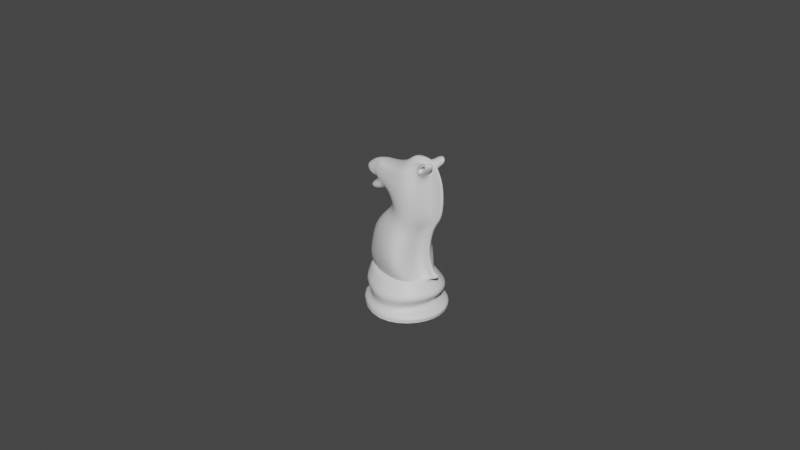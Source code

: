 # Source: ChessPieceKnight015.blend  (saved by Blender 2.91.10; exported with 4.5.12 LTS)
import bpy
from mathutils import Matrix  # noqa: F401  (used for matrix-valued properties, if any)

bpy.ops.wm.read_factory_settings(use_empty=True)
scene = bpy.context.scene
scene.name = 'Scene'

# ---- collections
col_collection = bpy.data.collections.new('Collection'); scene.collection.children.link(col_collection)

# ---- images (referenced by path relative to the original .blend; pixels are not part of the script)
import os
ASSET_DIR = os.environ.get("B2B_ASSET_DIR", "")  # directory of the original .blend (textures are referenced by path, not embedded)
HERE = os.path.dirname(os.path.abspath(__file__))  # packed textures are extracted next to this script under _unpacked/

def load_image(name, relpath, width, height, colorspace="sRGB"):
    """Load a texture the original file referenced (path relative to the .blend, or extracted next to this script)."""
    p = next((c for c in (os.path.join(HERE, relpath), os.path.join(ASSET_DIR, relpath)) if relpath and os.path.exists(c)), "")
    if p:
        img = bpy.data.images.load(p, check_existing=True)
        img.name = name
    else:  # same state as the original file: an image datablock whose file is absent (Cycles renders it pink)
        img = bpy.data.images.new(name, width, height)
        img.source = "FILE"
        img.filepath = "//" + (relpath or name)
    img.colorspace_settings.name = colorspace
    return img
img_staunton_knight_png = load_image('Staunton Knight.png', 'Staunton Knight.png', 1024, 1024, 'sRGB')

# ---- materials (node trees are filled in below, after node groups)
mat_staunton_pawn = bpy.data.materials.new('Staunton Pawn')
mat_staunton_pawn.surface_render_method = 'BLENDED'
mat_staunton_pawn.blend_method = 'BLEND'
mat_knightmat = bpy.data.materials.new('KnightMat')

# ---- material node trees
mat_staunton_pawn.use_nodes = True; mat_staunton_pawn.node_tree.nodes.clear()
_N = mat_staunton_pawn.node_tree.nodes; _L = mat_staunton_pawn.node_tree.links
n0 = _N.new('ShaderNodeOutputMaterial'); n0.name = 'Material Output'; n0.location = (300, 300)
n1 = _N.new('ShaderNodeTexImage'); n1.name = 'Image Texture'; n1.location = (-200, 300)
n1.image = img_staunton_knight_png
n1.extension = 'CLIP'
n2 = _N.new('ShaderNodeBsdfPrincipled'); n2.name = 'Principled BSDF'; n2.location = (0, 300)
n2.distribution = 'GGX'
n2.subsurface_method = 'BURLEY'
n2.inputs[3].default_value = 1.45
n2.inputs[27].default_value = (0.0, 0.0, 0.0, 1.0)
n2.inputs[28].default_value = 1.0
_L.new(n1.outputs[0], n2.inputs[0])
_L.new(n1.outputs[1], n2.inputs[4])
_L.new(n2.outputs[0], n0.inputs[0])
n0.is_active_output = True
mat_knightmat.use_nodes = True; mat_knightmat.node_tree.nodes.clear()
_N = mat_knightmat.node_tree.nodes; _L = mat_knightmat.node_tree.links
n0 = _N.new('ShaderNodeBsdfPrincipled'); n0.name = 'Principled BSDF'; n0.location = (10, 300)
n0.distribution = 'GGX'
n0.subsurface_method = 'BURLEY'
n0.inputs[3].default_value = 1.45
n0.inputs[27].default_value = (0.0, 0.0, 0.0, 1.0)
n0.inputs[28].default_value = 1.0
n1 = _N.new('ShaderNodeOutputMaterial'); n1.name = 'Material Output'; n1.location = (300, 300)
_L.new(n0.outputs[0], n1.inputs[0])
n1.is_active_output = True

# ---- world
world_world = bpy.data.worlds.new('World'); scene.world = world_world
world_world.use_nodes = True; world_world.node_tree.nodes.clear()
_N = world_world.node_tree.nodes; _L = world_world.node_tree.links
n0 = _N.new('ShaderNodeOutputWorld'); n0.name = 'World Output'; n0.location = (300, 300)
n1 = _N.new('ShaderNodeBackground'); n1.name = 'Background'; n1.location = (10, 300)
n1.inputs[0].default_value = (0.05088, 0.05088, 0.05088, 1.0)
_L.new(n1.outputs[0], n0.inputs[0])
n0.is_active_output = True
world_world.color = (0.05088, 0.05088, 0.05088)
world_world.use_sun_shadow = False
world_world.sun_shadow_jitter_overblur = 0.0

# ---- meshes
me_staunton_pawn = bpy.data.meshes.new('Staunton Pawn')
me_staunton_pawn.from_pydata([(-0.2935, 0.0, -2.186e-08), (0.2935, 0.0, -2.186e-08), (-0.2935, 1.0, -2.186e-08), (0.2935, 1.0, -2.186e-08)], [], [(0, 1, 3, 2)])
_uv = me_staunton_pawn.uv_layers.new(name='UVMap')
_uv.uv.foreach_set('vector', [0.0, 0.0, 1.0, 0.0, 1.0, 1.0, 0.0, 1.0])
me_staunton_pawn.materials.append(mat_staunton_pawn)
me_staunton_pawn.use_remesh_fix_poles = True
me_staunton_pawn.use_remesh_preserve_attributes = False
me_staunton_pawn.use_mirror_vertex_groups = False
me_staunton_pawn.update()
me_knightmesh = bpy.data.meshes.new('KnightMesh')
me_knightmesh.from_pydata([(-0.01479, 0.0, 0.0126), (-0.02023, 0.0, 0.001488), (-0.01857, 0.0, 0.008283), (-0.02004, 0.0, 0.003094), (-0.0129, 0.0, 0.004964), (-0.01731, 0.0, 0.01052), (-0.01641, 0.0, 0.01294), (-0.01822, 0.0, 0.01435), (-0.01636, 0.0, 0.01992), (-0.01421, 0.0, 0.02648), (-0.005138, 0.0, 0.03411), (-0.001696, 0.007481, 0.0126), (0.007564, 0.006645, 0.0126), (-0.001696, 0.0161, 0.001488), (0.01683, 0.0, 0.001488), (0.01141, 0.01067, 0.001488), (-0.001696, 0.01413, 0.008283), (0.01518, 0.0, 0.008283), (0.01029, 0.009993, 0.008283), (0.01665, 0.0, 0.003094), (0.01127, 0.01071, 0.003094), (-0.001696, 0.01514, 0.003094), (-0.001696, 0.01201, 0.004964), (0.009503, 0.0, 0.004964), (0.006334, 0.008495, 0.004964), (-0.001696, 0.01188, 0.01052), (0.01392, 0.0, 0.01052), (0.009347, 0.008083, 0.01052), (-0.001696, 0.009613, 0.01294), (0.008871, 0.0, 0.0125), (0.009028, 0.006797, 0.01294), (-0.001696, 0.008431, 0.01435), (0.006765, 0.008554, 0.01435), (-0.001696, 0.009184, 0.01992), (0.005103, 0.01016, 0.01992), (-0.001696, 0.007113, 0.02875), (0.004878, 0.005829, 0.02875), (0.002479, 0.006686, 0.03187), (0.0077, 0.005049, 0.03187), (0.004678, 0.007131, 0.03976), (0.007792, 0.004812, 0.04126), (0.003598, 0.005147, 0.04793), (0.007605, 0.003596, 0.04854), (-0.01197, 0.0, 0.03972), (-0.01047, 0.002603, 0.04086), (-0.01491, 0.0, 0.04317), (-0.01226, 0.002054, 0.04234), (-0.01144, 0.0, 0.0457), (-0.009967, 0.001808, 0.04473), (-0.00413, 0.0, 0.03655), (0.001922, 0.0, 0.0487), (-0.003409, 0.004559, 0.04267), (-0.002068, 0.003786, 0.04535), (-0.003398, 0.0, 0.04684), (-0.002423, 0.004753, 0.03911), (-0.003996, 0.0, 0.0382), (-0.007125, 0.0, 0.041), (-0.007453, 0.002508, 0.04629), (-0.008229, 0.001987, 0.04535), (-0.01015, 0.002307, 0.04333), (-0.00868, 0.003043, 0.04271), (-0.009793, 0.0, 0.04657), (-0.00755, 0.0, 0.04641), (-0.005808, 0.003237, 0.04156), (-0.004856, 0.003968, 0.03867), (-0.008715, 0.0, 0.03647), (-0.0123, 0.0, 0.03852), (-0.01149, 0.003419, 0.03794), (-0.009521, 0.003875, 0.03705), (-0.001696, 0.0144, 0.001604), (-0.0177, 0.0, 0.001604), (0.01431, 0.0, 0.001604), (0.00962, 0.01019, 0.001604), (0.008977, 0.0002723, 0.0137), (0.008314, 0.001312, 0.01265), (0.00766, 0.0003505, 0.01385), (0.005453, 0.0004162, 0.01944), (0.007318, 0.0002389, 0.02888), (0.01072, 0.0002069, 0.03184), (0.009896, 0.0001972, 0.04186), (0.008259, 0.0008087, 0.04922), (0.003399, 0.001086, 0.04941), (0.01218, 0.0009324, 0.01499), (0.01233, 0.0, 0.01499), (0.01336, 0.0, 0.01395), (0.01086, 0.0009217, 0.01514), (0.01108, 0.0, 0.01514), (0.008653, 0.0009127, 0.02074), (0.008868, 0.0, 0.02074), (0.01052, 0.000937, 0.03017), (0.01065, 0.0, 0.03017), (0.01392, 0.0009414, 0.03314), (0.01404, 0.0, 0.03314), (0.01409, 0.0003591, 0.04357), (0.01418, 0.0, 0.0436), (0.01051, 0.0003671, 0.05098), (0.01057, 0.0, 0.051), (0.004014, 0.0008723, 0.05115), (0.003749, 0.0, 0.05052), (0.0132, 0.0008848, 0.01395), (0.007974, 0.003777, 0.04677), (0.004098, 0.006065, 0.04415), (-0.01103, 0.001922, 0.04362), (-0.01305, 0.0, 0.04453), (-0.002689, 0.004144, 0.04411), (-0.008021, 0.002755, 0.04463), (-0.009117, 0.002135, 0.04442), (0.009143, 0.000827, 0.04624), (0.01224, 0.0, 0.04757), (0.01217, 0.0003634, 0.04755), (0.01053, 0.003987, 0.05032), (0.01271, 0.002318, 0.05127), (0.01327, 0.00233, 0.0494), (0.01071, 0.004075, 0.04946), (0.00684, 0.002983, 0.04892), (0.007625, 0.003289, 0.04515), (0.01133, 0.003459, 0.05166), (0.01182, 0.003652, 0.04928), (0.006809, 0.003434, 0.04888), (0.007545, 0.003796, 0.04536), (0.01102, 0.003997, 0.05145), (0.01148, 0.004225, 0.04923), (0.007478, 0.002109, 0.04848), (0.007937, 0.002335, 0.04628), (0.01111, 0.002595, 0.0507), (0.01134, 0.002706, 0.04962)], [], [(25, 16, 2, 5), (16, 22, 4, 2), (6, 28, 25, 5), (4, 22, 21, 3), (11, 0, 7, 31), (6, 0, 11, 28), (7, 8, 33, 31), (33, 8, 9, 35), (35, 9, 10, 37), (37, 10, 49, 54), (18, 17, 23, 24), (16, 18, 24, 22), (71, 14, 15, 72), (72, 15, 13, 69), (23, 19, 20, 24), (27, 26, 17, 18), (24, 20, 21, 22), (30, 28, 11, 12), (74, 30, 12, 73), (25, 27, 18, 16), (81, 50, 98, 97), (27, 25, 28, 30), (77, 78, 91, 89), (11, 31, 32, 12), (31, 33, 34, 32), (80, 81, 97, 95), (78, 79, 93, 91), (33, 35, 36, 34), (107, 80, 95, 109), (35, 37, 38, 36), (38, 37, 39, 40), (58, 48, 47, 61), (74, 73, 82, 99), (78, 38, 40, 79), (115, 101, 41, 114), (42, 110, 124, 122), (103, 47, 48, 102), (56, 43, 44, 63), (59, 63, 44, 46), (106, 59, 46, 102), (101, 39, 51, 104), (39, 37, 54, 51), (44, 43, 45, 46), (70, 69, 13, 1), (104, 51, 60, 105), (105, 60, 59, 106), (51, 54, 64, 60), (60, 64, 63, 59), (49, 55, 64, 54), (56, 63, 67, 66), (52, 57, 62, 53), (57, 58, 61, 62), (65, 66, 67, 68), (63, 64, 68, 67), (64, 55, 65, 68), (13, 15, 14, 1), (3, 21, 69, 70), (20, 72, 69, 21), (19, 71, 72, 20), (29, 74, 99, 84), (114, 41, 81, 80), (36, 38, 78, 77), (34, 36, 77, 76), (32, 34, 76, 75), (12, 32, 75, 73), (73, 75, 85, 82), (27, 30, 74, 29, 26), (50, 81, 41, 52, 53), (108, 109, 95, 96), (82, 85, 86, 83), (85, 87, 88, 86), (87, 89, 90, 88), (89, 91, 92, 90), (95, 97, 98, 96), (92, 91, 93, 94), (84, 99, 82, 83), (76, 77, 89, 87), (75, 76, 87, 85), (94, 93, 109, 108), (57, 105, 106, 58), (52, 104, 105, 57), (41, 101, 104, 52), (58, 106, 102, 48), (45, 103, 102, 46), (79, 40, 115, 107), (40, 39, 101, 115), (79, 107, 109, 93), (112, 117, 116, 111), (80, 107, 112, 111), (114, 80, 111, 116), (107, 115, 117, 112), (118, 119, 115, 114), (121, 120, 116, 117), (120, 118, 114, 116), (119, 121, 117, 115), (42, 100, 119, 118), (113, 110, 120, 121), (110, 42, 118, 120), (100, 113, 121, 119), (123, 122, 124, 125), (100, 42, 122, 123), (113, 100, 123, 125), (110, 113, 125, 124)])
me_knightmesh.polygons.foreach_set('use_smooth', [True] * 103)
_k = {(42, 100): 1.0, (110, 113): 1.0, (42, 110): 1.0, (100, 113): 1.0, (122, 123): 0.27451, (124, 125): 0.27451, (122, 124): 0.27451, (123, 125): 0.27451}
me_knightmesh.attributes.new('crease_edge', 'FLOAT', 'EDGE').data.foreach_set('value', [_k.get((min(e.vertices), max(e.vertices)), 0.0) for e in me_knightmesh.edges])
_uv = me_knightmesh.uv_layers.new(name='UVMap')
_uv.uv.foreach_set('vector', [3.209e-05, 0.8997, 0.007864, 0.8033, 0.25, 0.8033, 0.25, 0.8997, 0.007864, 0.8033, 4.532e-05, 0.7024, 0.25, 0.7024, 0.25, 0.8033, 0.25, 0.9499, 1.604e-05, 0.9499, 3.209e-05, 0.8997, 0.25, 0.8997, 0.25, 0.7024, 4.532e-05, 0.7024, 0.07969, 0.6085, 0.2791, 0.5846, 0.0, 1.0, 0.25, 1.0, 0.25, 1.0, 0.0, 1.0, 0.25, 0.9499, 0.25, 1.0, 0.0, 1.0, 1.604e-05, 0.9499, 0.25, 1.0, 0.25, 1.0, 0.0, 1.0, 0.0, 1.0, 0.0, 1.0, 0.25, 1.0, 0.25, 1.0, 0.0, 1.0, 0.0, 1.0, 0.25, 1.0, 0.25, 1.0, 0.0, 1.0, 0.0, 1.0, 0.25, 1.0, 0.2621, 1.0, 0.002467, 1.0, 0.125, 0.8033, 0.25, 0.8033, 0.25, 0.7024, 0.125, 0.7024, 0.007864, 0.8033, 0.125, 0.8033, 0.125, 0.7024, 4.532e-05, 0.7024, 0.4052, 0.4173, 0.5314, 0.25, 0.5954, 0.4046, 0.3849, 0.503, 0.3849, 0.503, 0.5954, 0.4046, 0.75, 0.4686, 0.4148, 0.5386, 0.25, 0.7024, 0.2791, 0.5846, 0.1744, 0.6015, 0.125, 0.7024, 0.125, 0.8997, 0.25, 0.8997, 0.25, 0.8033, 0.125, 0.8033, 0.125, 0.7024, 0.1744, 0.6015, 0.07969, 0.6085, 4.532e-05, 0.7024, 0.125, 0.9499, 1.604e-05, 0.9499, 0.0, 1.0, 0.125, 1.0, 0.2447, 0.9498, 0.125, 0.9499, 0.125, 1.0, 0.2414, 1.0, 3.209e-05, 0.8997, 0.125, 0.8997, 0.125, 0.8033, 0.007864, 0.8033, -0.004411, 1.0, 0.0, 1.0, 0.0, 1.0, -0.004411, 1.0, 0.125, 0.8997, 3.209e-05, 0.8997, 1.604e-05, 0.9499, 0.125, 0.9499, 0.2435, 1.0, 0.2449, 1.0, 0.2449, 1.0, 0.2435, 1.0, 0.0, 1.0, 0.0, 1.0, 0.125, 1.0, 0.125, 1.0, 0.0, 1.0, 0.0, 1.0, 0.125, 1.0, 0.125, 1.0, 0.1275, 1.0, -0.004411, 1.0, -0.004411, 1.0, 0.1275, 1.0, 0.2449, 1.0, 0.2365, 1.0, 0.2365, 1.0, 0.2449, 1.0, 0.0, 1.0, 0.0, 1.0, 0.125, 1.0, 0.125, 1.0, 0.2395, 1.0, 0.2424, 1.0, 0.2424, 1.0, 0.2397, 1.0, 0.0, 1.0, 0.0, 1.0, 0.125, 1.0, 0.125, 1.0, 0.125, 1.0, 0.0, 1.0, 0.0, 1.0, 0.112, 1.0, 0.0, 0.0, 0.0, 0.0, 0.0, 0.0, 0.0, 0.0, 0.2447, 0.9498, 0.2414, 1.0, 0.2414, 1.0, 0.2447, 0.9498, 0.2449, 1.0, 0.125, 1.0, 0.112, 1.0, 0.2365, 1.0, 0.1187, 1.0, 0.0006525, 1.0, 0.0, 1.0, 0.125, 1.0, 0.1235, 1.0, 0.123, 1.0, 0.123, 1.0, 0.1235, 1.0, 0.2474, 1.0, 0.25, 1.0, 0.0, 1.0, 0.001575, 1.0, 0.2469, 1.0, 0.25, 1.0, 0.0, 1.0, 0.005638, 1.0, 0.002585, 1.0, 0.005638, 1.0, 0.0, 1.0, 0.002948, 1.0, 0.001314, 1.0, 0.002585, 1.0, 0.002948, 1.0, 0.001575, 1.0, 0.0006525, 1.0, 0.0, 1.0, 0.001153, 1.0, 0.0005375, 1.0, 0.0, 1.0, 0.0, 1.0, 0.002467, 1.0, 0.001153, 1.0, 0.0, 1.0, 0.25, 1.0, 0.2459, 1.0, 0.002948, 1.0, 0.4052, 0.4173, 0.4148, 0.5386, 0.75, 0.4686, 0.5314, 0.25, 0.0005375, 1.0, 0.001153, 1.0, 0.002107, 1.0, 0.001098, 1.0, 0.001098, 1.0, 0.002107, 1.0, 0.002585, 1.0, 0.001314, 1.0, 0.001153, 1.0, 0.002467, 1.0, 0.006846, 1.0, 0.002107, 1.0, 0.002107, 1.0, 0.006846, 1.0, 0.005638, 1.0, 0.002585, 1.0, 0.2621, 1.0, 0.2496, 1.0, 0.006846, 1.0, 0.002467, 1.0, 0.2469, 1.0, 0.005638, 1.0, 0.005638, 1.0, 0.2469, 1.0, 0.0, 0.0, 0.0, 0.0, 0.0, 0.0, 0.0, 0.0, 0.0, 0.0, 0.0, 0.0, 0.0, 0.0, 0.0, 0.0, 0.2496, 1.0, 0.2469, 1.0, 0.005638, 1.0, 0.006846, 1.0, 0.005638, 1.0, 0.006846, 1.0, 0.006846, 1.0, 0.005638, 1.0, 0.006846, 1.0, 0.2496, 1.0, 0.2496, 1.0, 0.006846, 1.0, 0.75, 0.4686, 0.5954, 0.4046, 0.5314, 0.25, 0.5314, 0.25, 0.2791, 0.5846, 0.07969, 0.6085, 0.4148, 0.5386, 0.4052, 0.4173, 0.1744, 0.6015, 0.3849, 0.503, 0.4148, 0.5386, 0.07969, 0.6085, 0.2791, 0.5846, 0.4052, 0.4173, 0.3849, 0.503, 0.1744, 0.6015, 0.25, 0.9499, 0.2447, 0.9498, 0.2447, 0.9498, 0.25, 0.9499, 0.125, 1.0, 0.0, 1.0, -0.004411, 1.0, 0.1275, 1.0, 0.125, 1.0, 0.125, 1.0, 0.2449, 1.0, 0.2435, 1.0, 0.125, 1.0, 0.125, 1.0, 0.2435, 1.0, 0.252, 1.0, 0.125, 1.0, 0.125, 1.0, 0.252, 1.0, 0.2463, 1.0, 0.125, 1.0, 0.125, 1.0, 0.2463, 1.0, 0.2414, 1.0, 0.2414, 1.0, 0.2463, 1.0, 0.2463, 1.0, 0.2414, 1.0, 0.125, 0.8997, 0.125, 0.9499, 0.2447, 0.9498, 0.25, 0.9499, 0.25, 0.8997, 0.0, 1.0, -0.004411, 1.0, 0.0, 1.0, 0.0, 0.0, 0.0, 0.0, 0.2456, 1.0, 0.2397, 1.0, 0.2424, 1.0, 0.25, 1.0, 0.2414, 1.0, 0.2463, 1.0, 0.25, 1.0, 0.25, 1.0, 0.2463, 1.0, 0.252, 1.0, 0.25, 1.0, 0.25, 1.0, 0.252, 1.0, 0.2435, 1.0, 0.25, 1.0, 0.25, 1.0, 0.2435, 1.0, 0.2449, 1.0, 0.25, 1.0, 0.25, 1.0, 0.1275, 1.0, -0.004411, 1.0, 0.0, 1.0, 0.125, 1.0, 0.25, 1.0, 0.2449, 1.0, 0.2365, 1.0, 0.2407, 1.0, 0.25, 0.9499, 0.2447, 0.9498, 0.2414, 1.0, 0.25, 1.0, 0.252, 1.0, 0.2435, 1.0, 0.2435, 1.0, 0.252, 1.0, 0.2463, 1.0, 0.252, 1.0, 0.252, 1.0, 0.2463, 1.0, 0.2407, 1.0, 0.2365, 1.0, 0.2397, 1.0, 0.2456, 1.0, 0.0002361, 1.0, 0.001098, 1.0, 0.001314, 1.0, 0.0001992, 1.0, 0.0, 1.0, 0.0005375, 1.0, 0.001098, 1.0, 0.0002361, 1.0, 0.0, 1.0, 0.0006525, 1.0, 0.0005375, 1.0, 0.0, 1.0, 0.0001992, 1.0, 0.001314, 1.0, 0.001575, 1.0, 0.0, 1.0, 0.2459, 1.0, 0.2474, 1.0, 0.001575, 1.0, 0.002948, 1.0, 0.2365, 1.0, 0.112, 1.0, 0.1187, 1.0, 0.2395, 1.0, 0.112, 1.0, 0.0, 1.0, 0.0006525, 1.0, 0.1187, 1.0, 0.2365, 1.0, 0.2395, 1.0, 0.2397, 1.0, 0.2365, 1.0, 0.2395, 1.0, 0.1187, 1.0, 0.125, 1.0, 0.2424, 1.0, 0.2424, 1.0, 0.2395, 1.0, 0.2395, 1.0, 0.2424, 1.0, 0.125, 1.0, 0.1275, 1.0, 0.1275, 1.0, 0.125, 1.0, 0.2395, 1.0, 0.1187, 1.0, 0.1187, 1.0, 0.2395, 1.0, 0.125, 1.0, 0.1187, 1.0, 0.1187, 1.0, 0.125, 1.0, 0.1187, 1.0, 0.125, 1.0, 0.125, 1.0, 0.1187, 1.0, 0.125, 1.0, 0.125, 1.0, 0.125, 1.0, 0.125, 1.0, 0.1187, 1.0, 0.1187, 1.0, 0.1187, 1.0, 0.1187, 1.0, 0.1235, 1.0, 0.1203, 1.0, 0.1187, 1.0, 0.125, 1.0, 0.1207, 1.0, 0.123, 1.0, 0.125, 1.0, 0.1187, 1.0, 0.123, 1.0, 0.1235, 1.0, 0.125, 1.0, 0.125, 1.0, 0.1203, 1.0, 0.1207, 1.0, 0.1187, 1.0, 0.1187, 1.0, 0.1203, 1.0, 0.1235, 1.0, 0.123, 1.0, 0.1207, 1.0, 0.1203, 1.0, 0.1235, 1.0, 0.1235, 1.0, 0.1203, 1.0, 0.1207, 1.0, 0.1203, 1.0, 0.1203, 1.0, 0.1207, 1.0, 0.123, 1.0, 0.1207, 1.0, 0.1207, 1.0, 0.123, 1.0])
me_knightmesh.materials.append(mat_knightmat)
me_knightmesh.use_remesh_fix_poles = True
me_knightmesh.use_remesh_preserve_attributes = False
me_knightmesh.use_mirror_vertex_groups = False
me_knightmesh.update()

# ---- objects
ob_knightimage = bpy.data.objects.new('KnightImage', me_staunton_pawn)
ob_knight = bpy.data.objects.new('Knight', me_knightmesh)
ob_mirrorpoint = bpy.data.objects.new('MirrorPoint', None)

# ---- transforms, parenting, visibility, modifiers, constraints
ob_knightimage.location = (0.0, 0.0, 0.0)
ob_knightimage.rotation_euler = (1.571, -0.0, 0.0)
ob_knightimage.scale = (0.05105, 0.05105, 0.05105)
ob_knightimage.hide_select = True
ob_knightimage.hide_render = True
ob_knightimage.lineart.crease_threshold = 0.0
ob_knight.location = (0.0, 0.0, 0.0)
ob_knight.lineart.crease_threshold = 0.0
_m = ob_knight.modifiers.new('Mirror', 'MIRROR')
_m.use_axis = (False, True, False)
_m.use_clip = True
_m.merge_threshold = 1e-06
_m.mirror_object = ob_mirrorpoint
_m = ob_knight.modifiers.new('Subdivision', 'SUBSURF')
_m.uv_smooth = 'PRESERVE_CORNERS'
_m.quality = 2
_m.levels = 2
ob_mirrorpoint.parent = ob_knight
ob_mirrorpoint.matrix_parent_inverse = Matrix(((1.0, -0.0, 0.0, -0.0), (-0.0, 1.0, -0.0, 0.0), (0.0, -0.0, 1.046, -0.0), (-0.0, 0.0, -0.0, 1.0)))
ob_mirrorpoint.location = (0.0, 0.0, 0.0)
ob_mirrorpoint.lineart.crease_threshold = 0.0

# ---- collection membership
col_collection.objects.link(ob_knightimage)
col_collection.objects.link(ob_knight)
col_collection.objects.link(ob_mirrorpoint)

# ---- scene / render settings (as saved in the file)
scene.frame_start = 1; scene.frame_end = 250; scene.frame_set(2)
scene.render.engine = 'CYCLES'
scene.cycles.use_denoising = False
scene.cycles.samples = 128
scene.cycles.sampling_pattern = 'TABULATED_SOBOL'
scene.cycles.use_adaptive_sampling = False
scene.cycles.use_light_tree = False
scene.view_settings.view_transform = 'Filmic'
bpy.context.view_layer.update()

# ---- added for rendering (the .blend has no active camera and no usable light): camera, sun
cam_auto = bpy.data.cameras.new('AutoCamera')
cam_auto.lens = 50.0
cam_auto.sensor_width = 36.0
cam_auto.clip_end = 1000.0
ob_auto_camera = bpy.data.objects.new('AutoCamera', cam_auto)
scene.collection.objects.link(ob_auto_camera)
ob_auto_camera.location = (0.183349, -0.222054, 0.174609)
ob_auto_camera.rotation_euler = (1.09748, -7.21219e-08, 0.694738)
scene.camera = ob_auto_camera
light_auto_sun = bpy.data.lights.new('AutoSun', 'SUN')
light_auto_sun.energy = 3.0
light_auto_sun.angle = 0.0523599
ob_auto_sun = bpy.data.objects.new('AutoSun', light_auto_sun)
scene.collection.objects.link(ob_auto_sun)
ob_auto_sun.rotation_euler = (0.872665, 0.174533, 0.523599)
bpy.context.view_layer.update()
